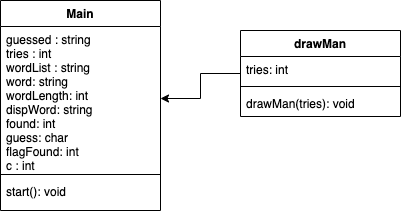

The diagram above was exported from draw.io. Its source (the exported page's mxGraphModel, read from the mxfile embedded in the PNG):
<mxGraphModel dx="1419" dy="1072" grid="1" gridSize="10" guides="1" tooltips="1" connect="1" arrows="1" fold="1" page="1" pageScale="1" pageWidth="850" pageHeight="1100" math="0" shadow="0">
  <root>
    <mxCell id="0" />
    <mxCell id="1" parent="0" />
    <mxCell id="m-kvYD3U6qvHdgUdS1e--1" value="Main" style="swimlane;fontStyle=1;align=center;verticalAlign=top;childLayout=stackLayout;horizontal=1;startSize=26;horizontalStack=0;resizeParent=1;resizeParentMax=0;resizeLast=0;collapsible=1;marginBottom=0;" vertex="1" parent="1">
      <mxGeometry x="260" y="360" width="160" height="210" as="geometry" />
    </mxCell>
    <mxCell id="m-kvYD3U6qvHdgUdS1e--2" value="guessed : string&#10;tries : int&#10;wordList : string&#10;word: string&#10;wordLength: int&#10;dispWord: string&#10;found: int&#10;guess: char&#10;flagFound: int&#10;c : int" style="text;strokeColor=none;fillColor=none;align=left;verticalAlign=top;spacingLeft=4;spacingRight=4;overflow=hidden;rotatable=0;points=[[0,0.5],[1,0.5]];portConstraint=eastwest;" vertex="1" parent="m-kvYD3U6qvHdgUdS1e--1">
      <mxGeometry y="26" width="160" height="144" as="geometry" />
    </mxCell>
    <mxCell id="m-kvYD3U6qvHdgUdS1e--3" value="" style="line;strokeWidth=1;fillColor=none;align=left;verticalAlign=middle;spacingTop=-1;spacingLeft=3;spacingRight=3;rotatable=0;labelPosition=right;points=[];portConstraint=eastwest;" vertex="1" parent="m-kvYD3U6qvHdgUdS1e--1">
      <mxGeometry y="170" width="160" height="8" as="geometry" />
    </mxCell>
    <mxCell id="m-kvYD3U6qvHdgUdS1e--4" value="start(): void&#10;" style="text;strokeColor=none;fillColor=none;align=left;verticalAlign=top;spacingLeft=4;spacingRight=4;overflow=hidden;rotatable=0;points=[[0,0.5],[1,0.5]];portConstraint=eastwest;" vertex="1" parent="m-kvYD3U6qvHdgUdS1e--1">
      <mxGeometry y="178" width="160" height="32" as="geometry" />
    </mxCell>
    <mxCell id="m-kvYD3U6qvHdgUdS1e--9" style="edgeStyle=orthogonalEdgeStyle;rounded=0;orthogonalLoop=1;jettySize=auto;html=1;entryX=1;entryY=0.5;entryDx=0;entryDy=0;" edge="1" parent="1" source="m-kvYD3U6qvHdgUdS1e--5" target="m-kvYD3U6qvHdgUdS1e--2">
      <mxGeometry relative="1" as="geometry" />
    </mxCell>
    <mxCell id="m-kvYD3U6qvHdgUdS1e--5" value="drawMan" style="swimlane;fontStyle=1;align=center;verticalAlign=top;childLayout=stackLayout;horizontal=1;startSize=26;horizontalStack=0;resizeParent=1;resizeParentMax=0;resizeLast=0;collapsible=1;marginBottom=0;" vertex="1" parent="1">
      <mxGeometry x="500" y="390" width="160" height="86" as="geometry" />
    </mxCell>
    <mxCell id="m-kvYD3U6qvHdgUdS1e--6" value="tries: int" style="text;strokeColor=none;fillColor=none;align=left;verticalAlign=top;spacingLeft=4;spacingRight=4;overflow=hidden;rotatable=0;points=[[0,0.5],[1,0.5]];portConstraint=eastwest;" vertex="1" parent="m-kvYD3U6qvHdgUdS1e--5">
      <mxGeometry y="26" width="160" height="26" as="geometry" />
    </mxCell>
    <mxCell id="m-kvYD3U6qvHdgUdS1e--7" value="" style="line;strokeWidth=1;fillColor=none;align=left;verticalAlign=middle;spacingTop=-1;spacingLeft=3;spacingRight=3;rotatable=0;labelPosition=right;points=[];portConstraint=eastwest;" vertex="1" parent="m-kvYD3U6qvHdgUdS1e--5">
      <mxGeometry y="52" width="160" height="8" as="geometry" />
    </mxCell>
    <mxCell id="m-kvYD3U6qvHdgUdS1e--8" value="drawMan(tries): void" style="text;strokeColor=none;fillColor=none;align=left;verticalAlign=top;spacingLeft=4;spacingRight=4;overflow=hidden;rotatable=0;points=[[0,0.5],[1,0.5]];portConstraint=eastwest;" vertex="1" parent="m-kvYD3U6qvHdgUdS1e--5">
      <mxGeometry y="60" width="160" height="26" as="geometry" />
    </mxCell>
  </root>
</mxGraphModel>